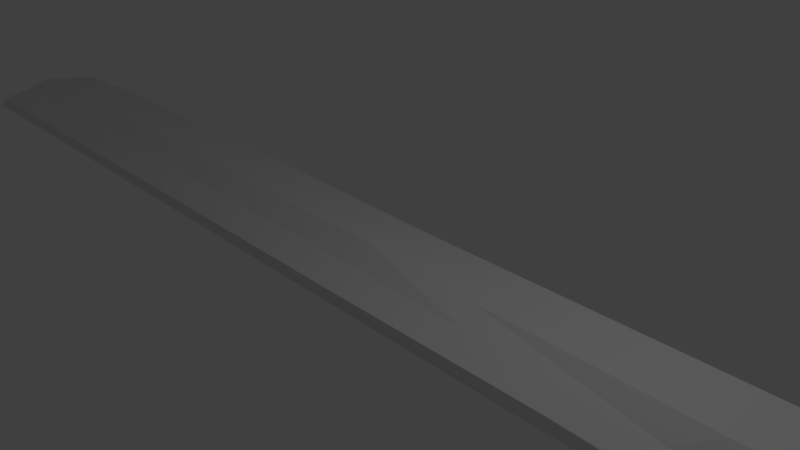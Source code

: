 # Source: smallestslope.blend  (saved by Blender 2.79.0; exported with 4.5.12 LTS)
import bpy
from mathutils import Matrix  # noqa: F401  (used for matrix-valued properties, if any)

bpy.ops.wm.read_factory_settings(use_empty=True)
scene = bpy.context.scene
scene.name = 'Scene'

# ---- collections
col_collection_1 = bpy.data.collections.new('Collection 1'); scene.collection.children.link(col_collection_1)

# ---- materials (node trees are filled in below, after node groups)
mat_material = bpy.data.materials.new('Material')
mat_material.alpha_threshold = 0.0
mat_material.use_transparent_shadow = False
mat_material.roughness = 0.5
mat_material.line_color = (0.0, 0.0, 0.0, 1.0)

# ---- material node trees

# ---- world
world_world = bpy.data.worlds.new('World'); scene.world = world_world
world_world.color = (0.05088, 0.05088, 0.05088)
world_world.use_sun_shadow = False
world_world.sun_shadow_jitter_overblur = 0.0
world_world.cycles.sampling_method = 'MANUAL'

# ---- cameras
cam_camera = bpy.data.cameras.new('Camera')
cam_camera.clip_end = 100.0
cam_camera.lens = 35.0
cam_camera.sensor_width = 32.0
cam_camera.sensor_height = 18.0
cam_camera.ortho_scale = 7.314
cam_camera.dof.focus_distance = 0.0
cam_camera.dof.aperture_fstop = 128.0

# ---- lights
light_lamp = bpy.data.lights.new('Lamp', 'POINT')
light_lamp.transmission_factor = 0.0
light_lamp.cutoff_distance = 30.0
light_lamp.energy = 100.0
light_lamp.shadow_buffer_clip_start = 1.001
light_lamp.shadow_soft_size = 0.1
light_lamp.shadow_maximum_resolution = 0.006
light_lamp.use_absolute_resolution = True

# ---- meshes
me_cube = bpy.data.meshes.new('Cube')
me_cube.from_pydata([(1.0, 1.0, -1.0), (1.0, -1.0, -1.0), (-1.0, -1.0, -1.0), (-1.0, 1.0, -1.0), (0.9872, 0.7088, 0.6167), (1.002, -0.6309, -0.04614), (-1.001, -0.3387, 0.2764), (-1.002, 0.3463, 0.6018), (1.0, -5.96e-08, -1.0), (1.788e-07, 1.0, -1.0), (1.0, 1.0, 0.0), (0.0, -1.0, -1.0), (1.001, -0.8471, -0.5686), (-1.0, 2.98e-07, -1.0), (-1.0, -0.9283, -0.2661), (-1.0, 1.0, 0.0), (1.0, 0.006321, 0.5848), (-0.008185, 0.405, 0.5418), (-0.001302, -0.4226, 0.1717), (-1.0, 1.788e-07, 1.0), (2.384e-07, 1.0, 0.0), (-1.0, 2.384e-07, 0.0), (-2.98e-07, -1.0, 0.0), (1.0, -2.98e-07, 0.0), (-1.49e-07, -1.788e-07, 1.0), (5.96e-08, 1.192e-07, -1.0), (0.1803, 0.001139, 0.3976), (0.518, -0.1916, 1.08), (0.3675, -0.9439, -0.2088), (0.3022, -0.9539, -0.1717), (0.4767, -0.5218, 0.06794), (0.2151, -0.4676, 0.1247), (0.3579, -1.0, -1.0), (0.6529, 1.0, 0.0), (0.2205, 1.0, 0.0), (0.6296, 0.5997, 0.5898), (0.1922, 0.4619, 0.04335), (0.6604, 1.0, -1.0), (0.2241, 1.0, -1.0), (-0.3629, 0.384, 0.8729), (-0.4604, 0.3783, 0.8788), (-0.7959, 0.5308, 0.899), (-0.8262, 0.3567, 0.9008), (-0.8082, 1.102e-07, 1.057), (-0.524, 8.596e-09, 1.057), (-0.3038, 1.0, -0.6903), (-0.4086, 1.0, -0.6903), (-0.7465, 1.0, -0.6903), (-0.3115, 1.0, 0.3097), (-0.4111, 1.0, 0.3097), (-0.7495, 1.0, 0.3097), (-0.8096, 1.0, 0.3097), (-0.8372, 0.7741, 0.5166), (-0.4802, 0.2603, 1.013), (-0.6749, 0.2902, 1.082)], [], [(25, 11, 2, 13), (24, 44, 43, 19, 6, 18), (23, 16, 5, 12), (22, 18, 6, 14), (21, 19, 7, 15), (20, 9, 45, 48), (17, 20, 48, 39), (4, 10, 33, 35), (10, 0, 37, 33), (13, 21, 15, 3), (2, 14, 21, 13), (14, 6, 19, 21), (11, 22, 14, 2), (1, 12, 28, 32), (12, 5, 30, 28), (8, 23, 12, 1), (0, 10, 23, 8), (10, 4, 16, 23), (16, 27, 30, 5), (4, 35, 27, 16), (17, 39, 53, 44, 24), (9, 25, 13, 3, 47, 46, 45), (0, 8, 25, 9, 38, 37), (8, 1, 32, 11, 25), (27, 35, 36, 26), (26, 36, 17, 24), (32, 29, 22, 11), (29, 32, 28), (35, 33, 34, 36), (36, 34, 20, 17), (28, 30, 31, 29), (29, 31, 18, 22), (30, 27, 26, 31), (31, 26, 24, 18), (33, 37, 38, 34), (34, 38, 9, 20), (48, 45, 46, 49), (49, 46, 47, 50), (50, 47, 51), (51, 47, 3, 15), (39, 48, 49, 40), (40, 49, 50, 41), (41, 50, 51, 52, 42), (42, 52, 51, 15, 7), (44, 53, 54), (54, 53, 40, 41), (41, 42, 43, 54), (42, 7, 19, 43), (43, 44, 54), (40, 53, 39)])
_uv = me_cube.uv_layers.new(name='UVMap')
_uv.uv.foreach_set('vector', [0.1762, 0.8238, 0.07934, 0.9031, 0.0001008, 0.8063, 0.09692, 0.727, 0.3302, 0.349, 0.3154, 0.3778, 0.3074, 0.3934, 0.3003, 0.4005, 0.2203, 0.3806, 0.287, 0.2585, 0.4123, 0.1278, 0.412, 0.1905, 0.3309, 0.127, 0.2996, 0.05886, 0.2281, 0.2185, 0.287, 0.2585, 0.2203, 0.3806, 0.1355, 0.3117, 0.204, 0.446, 0.3003, 0.4005, 0.3053, 0.4475, 0.2736, 0.5765, 0.4686, 0.3928, 0.5801, 0.4739, 0.5238, 0.4812, 0.4198, 0.4146, 0.3796, 0.35, 0.4686, 0.3928, 0.4198, 0.4146, 0.3473, 0.381, 0.4883, 0.2153, 0.5565, 0.2791, 0.524, 0.3158, 0.456, 0.2495, 0.5565, 0.2791, 0.6643, 0.3673, 0.6344, 0.4039, 0.524, 0.3158, 0.06972, 0.514, 0.204, 0.446, 0.2736, 0.5765, 0.14, 0.6476, 0.0001008, 0.3773, 0.1054, 0.336, 0.204, 0.446, 0.06972, 0.514, 0.1054, 0.336, 0.2203, 0.3806, 0.3003, 0.4005, 0.204, 0.446, 0.1364, 0.1358, 0.2281, 0.2185, 0.1355, 0.3117, 0.05179, 0.2493, 0.2274, 0.03752, 0.2726, 0.07861, 0.2455, 0.1719, 0.1696, 0.1008, 0.2726, 0.07861, 0.3309, 0.127, 0.3083, 0.197, 0.2455, 0.1719, 0.415, 0.0001009, 0.4123, 0.1278, 0.2996, 0.05886, 0.2788, 0.0001008, 0.5456, 0.009439, 0.5363, 0.14, 0.4123, 0.1278, 0.415, 0.0001009, 0.5363, 0.14, 0.4883, 0.2153, 0.412, 0.1905, 0.4123, 0.1278, 0.412, 0.1905, 0.3939, 0.2274, 0.3083, 0.197, 0.3309, 0.127, 0.4883, 0.2153, 0.456, 0.2495, 0.3939, 0.2274, 0.412, 0.1905, 0.3796, 0.35, 0.3473, 0.381, 0.331, 0.3851, 0.3154, 0.3778, 0.3302, 0.349, 0.273, 0.7446, 0.1762, 0.8238, 0.09692, 0.727, 0.1937, 0.6478, 0.2438, 0.6478, 0.2706, 0.6805, 0.2789, 0.6906, 0.3522, 0.8414, 0.2554, 0.9207, 0.1762, 0.8238, 0.273, 0.7446, 0.3135, 0.7923, 0.3333, 0.8165, 0.2554, 0.9207, 0.1586, 0.9999, 0.1181, 0.9522, 0.07934, 0.9031, 0.1762, 0.8238, 0.3939, 0.2274, 0.456, 0.2495, 0.4308, 0.3267, 0.3584, 0.2894, 0.3584, 0.2894, 0.4308, 0.3267, 0.3796, 0.35, 0.3302, 0.349, 0.1696, 0.1008, 0.2425, 0.1808, 0.2281, 0.2185, 0.1364, 0.1358, 0.2425, 0.1808, 0.1696, 0.1008, 0.2455, 0.1719, 0.456, 0.2495, 0.524, 0.3158, 0.4876, 0.3673, 0.4308, 0.3267, 0.4308, 0.3267, 0.4876, 0.3673, 0.4686, 0.3928, 0.3796, 0.35, 0.2455, 0.1719, 0.3083, 0.197, 0.2974, 0.2307, 0.2425, 0.1808, 0.2425, 0.1808, 0.2974, 0.2307, 0.287, 0.2585, 0.2281, 0.2185, 0.3083, 0.197, 0.3939, 0.2274, 0.3584, 0.2894, 0.2974, 0.2307, 0.2974, 0.2307, 0.3584, 0.2894, 0.3302, 0.349, 0.287, 0.2585, 0.524, 0.3158, 0.6344, 0.4039, 0.5986, 0.4494, 0.4876, 0.3673, 0.4876, 0.3673, 0.5986, 0.4494, 0.5801, 0.4739, 0.4686, 0.3928, 0.4198, 0.4146, 0.5238, 0.4812, 0.5159, 0.4927, 0.4144, 0.4236, 0.4144, 0.4236, 0.5159, 0.4927, 0.4887, 0.5295, 0.3936, 0.4552, 0.3936, 0.4552, 0.4887, 0.5295, 0.3897, 0.4602, 0.3897, 0.4602, 0.4887, 0.5295, 0.4998, 0.5809, 0.3969, 0.499, 0.3473, 0.381, 0.4198, 0.4146, 0.4144, 0.4236, 0.3434, 0.3883, 0.3434, 0.3883, 0.4144, 0.4236, 0.3936, 0.4552, 0.3362, 0.4134, 0.3362, 0.4134, 0.3936, 0.4552, 0.3897, 0.4602, 0.3623, 0.4438, 0.3227, 0.4132, 0.3227, 0.4132, 0.3623, 0.4438, 0.3897, 0.4602, 0.3969, 0.499, 0.3053, 0.4475, 0.3154, 0.3778, 0.331, 0.3851, 0.3244, 0.3961, 0.3244, 0.3961, 0.331, 0.3851, 0.3434, 0.3883, 0.3362, 0.4134, 0.3362, 0.4134, 0.3227, 0.4132, 0.3074, 0.3934, 0.3244, 0.3961, 0.3227, 0.4132, 0.3053, 0.4475, 0.3003, 0.4005, 0.3074, 0.3934, 0.3074, 0.3934, 0.3154, 0.3778, 0.3244, 0.3961, 0.3434, 0.3883, 0.331, 0.3851, 0.3473, 0.381])
me_cube.materials.append(mat_material)
me_cube.use_remesh_preserve_volume = False
me_cube.use_remesh_preserve_attributes = False
me_cube.use_mirror_vertex_groups = False
me_cube.update()

# ---- objects
ob_cube = bpy.data.objects.new('Cube', me_cube)
ob_lamp = bpy.data.objects.new('Lamp', light_lamp)
ob_camera = bpy.data.objects.new('Camera', cam_camera)

# ---- transforms, parenting, visibility, modifiers, constraints
ob_cube.location = (0.0, 0.0, 0.0)
ob_cube.scale = (9.709, 0.9564, 0.1751)
ob_cube.lock_rotations_4d = False
ob_cube.empty_display_type = 'ARROWS'
ob_cube.lineart.crease_threshold = 0.0
ob_lamp.location = (4.076, 1.005, 5.904)
ob_lamp.rotation_euler = (0.6503, 0.05522, 1.866)
ob_lamp.lock_rotations_4d = False
ob_lamp.empty_display_type = 'ARROWS'
ob_lamp.color = (0.0, 0.0, 0.0, 0.0)
ob_lamp.lineart.crease_threshold = 0.0
ob_camera.location = (7.481, -6.508, 5.344)
ob_camera.rotation_euler = (1.109, 0.0, 0.8149)
ob_camera.lock_rotations_4d = False
ob_camera.empty_display_type = 'ARROWS'
ob_camera.color = (0.0, 0.0, 0.0, 0.0)
ob_camera.display_type = 'WIRE'
ob_camera.lineart.crease_threshold = 0.0

# ---- collection membership
col_collection_1.objects.link(ob_cube)
col_collection_1.objects.link(ob_lamp)
col_collection_1.objects.link(ob_camera)

# ---- scene / render settings (as saved in the file)
scene.camera = ob_camera
scene.frame_start = 1; scene.frame_end = 250; scene.frame_set(1)
scene.render.engine = 'BLENDER_EEVEE_NEXT'
scene.render.resolution_percentage = 50
scene.render.dither_intensity = 0.0
scene.cycles.use_denoising = False
scene.cycles.samples = 128
scene.cycles.sampling_pattern = 'TABULATED_SOBOL'
scene.cycles.use_adaptive_sampling = False
scene.cycles.use_light_tree = False
scene.cycles.blur_glossy = 0.0
scene.cycles.sample_clamp_indirect = 0.0
scene.view_settings.view_transform = 'Standard'
bpy.context.view_layer.update()
